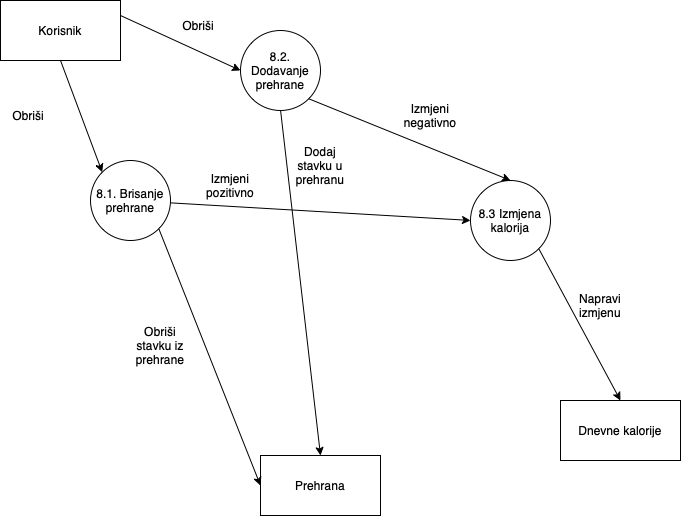

The diagram above was exported from draw.io. Its source (the exported page's mxGraphModel, read from the mxfile embedded in the PNG):
<mxGraphModel dx="1047" dy="731" grid="1" gridSize="10" guides="1" tooltips="1" connect="1" arrows="1" fold="1" page="1" pageScale="1" pageWidth="827" pageHeight="1169" math="0" shadow="0">
  <root>
    <mxCell id="0" />
    <mxCell id="1" parent="0" />
    <mxCell id="5UJzbpIilrhJZR0ct_dT-1" value="Korisnik" style="rounded=0;whiteSpace=wrap;html=1;" vertex="1" parent="1">
      <mxGeometry x="110" y="110" width="120" height="60" as="geometry" />
    </mxCell>
    <mxCell id="5UJzbpIilrhJZR0ct_dT-2" value="Prehrana" style="rounded=0;whiteSpace=wrap;html=1;" vertex="1" parent="1">
      <mxGeometry x="370" y="565" width="120" height="60" as="geometry" />
    </mxCell>
    <mxCell id="5UJzbpIilrhJZR0ct_dT-3" value="8.1. Brisanje prehrane" style="ellipse;whiteSpace=wrap;html=1;aspect=fixed;" vertex="1" parent="1">
      <mxGeometry x="200" y="270" width="80" height="80" as="geometry" />
    </mxCell>
    <mxCell id="5UJzbpIilrhJZR0ct_dT-4" value="Dnevne kalorije" style="rounded=0;whiteSpace=wrap;html=1;" vertex="1" parent="1">
      <mxGeometry x="670" y="510" width="120" height="60" as="geometry" />
    </mxCell>
    <mxCell id="5UJzbpIilrhJZR0ct_dT-5" value="" style="endArrow=classic;html=1;rounded=0;entryX=0;entryY=0;entryDx=0;entryDy=0;exitX=0.5;exitY=1;exitDx=0;exitDy=0;" edge="1" parent="1" source="5UJzbpIilrhJZR0ct_dT-1" target="5UJzbpIilrhJZR0ct_dT-3">
      <mxGeometry width="50" height="50" relative="1" as="geometry">
        <mxPoint x="350" y="460" as="sourcePoint" />
        <mxPoint x="400" y="410" as="targetPoint" />
      </mxGeometry>
    </mxCell>
    <mxCell id="5UJzbpIilrhJZR0ct_dT-6" value="" style="endArrow=classic;html=1;rounded=0;entryX=0;entryY=0.5;entryDx=0;entryDy=0;exitX=1;exitY=1;exitDx=0;exitDy=0;" edge="1" parent="1" source="5UJzbpIilrhJZR0ct_dT-3" target="5UJzbpIilrhJZR0ct_dT-2">
      <mxGeometry width="50" height="50" relative="1" as="geometry">
        <mxPoint x="350" y="460" as="sourcePoint" />
        <mxPoint x="400" y="410" as="targetPoint" />
      </mxGeometry>
    </mxCell>
    <mxCell id="5UJzbpIilrhJZR0ct_dT-7" value="8.2. Dodavanje prehrane" style="ellipse;whiteSpace=wrap;html=1;aspect=fixed;" vertex="1" parent="1">
      <mxGeometry x="350" y="140" width="80" height="80" as="geometry" />
    </mxCell>
    <mxCell id="5UJzbpIilrhJZR0ct_dT-8" value="" style="endArrow=classic;html=1;rounded=0;entryX=0;entryY=0.5;entryDx=0;entryDy=0;exitX=1;exitY=0.25;exitDx=0;exitDy=0;" edge="1" parent="1" source="5UJzbpIilrhJZR0ct_dT-1" target="5UJzbpIilrhJZR0ct_dT-7">
      <mxGeometry width="50" height="50" relative="1" as="geometry">
        <mxPoint x="290" y="170" as="sourcePoint" />
        <mxPoint x="331.7157287525381" y="431.7157287525381" as="targetPoint" />
      </mxGeometry>
    </mxCell>
    <mxCell id="5UJzbpIilrhJZR0ct_dT-9" value="" style="endArrow=classic;html=1;rounded=0;exitX=0.5;exitY=1;exitDx=0;exitDy=0;entryX=0.5;entryY=0;entryDx=0;entryDy=0;" edge="1" parent="1" source="5UJzbpIilrhJZR0ct_dT-7" target="5UJzbpIilrhJZR0ct_dT-2">
      <mxGeometry width="50" height="50" relative="1" as="geometry">
        <mxPoint x="360" y="410" as="sourcePoint" />
        <mxPoint x="410" y="360" as="targetPoint" />
      </mxGeometry>
    </mxCell>
    <mxCell id="5UJzbpIilrhJZR0ct_dT-10" value="Obriši stavku iz prehrane" style="text;html=1;strokeColor=none;fillColor=none;align=center;verticalAlign=middle;whiteSpace=wrap;rounded=0;" vertex="1" parent="1">
      <mxGeometry x="240" y="440" width="60" height="30" as="geometry" />
    </mxCell>
    <mxCell id="5UJzbpIilrhJZR0ct_dT-11" value="Dodaj stavku u prehranu" style="text;html=1;strokeColor=none;fillColor=none;align=center;verticalAlign=middle;whiteSpace=wrap;rounded=0;" vertex="1" parent="1">
      <mxGeometry x="400" y="260" width="60" height="30" as="geometry" />
    </mxCell>
    <mxCell id="5UJzbpIilrhJZR0ct_dT-12" value="Obriši&amp;nbsp;" style="text;html=1;strokeColor=none;fillColor=none;align=center;verticalAlign=middle;whiteSpace=wrap;rounded=0;" vertex="1" parent="1">
      <mxGeometry x="110" y="210" width="60" height="30" as="geometry" />
    </mxCell>
    <mxCell id="5UJzbpIilrhJZR0ct_dT-13" value="Obriši&amp;nbsp;" style="text;html=1;strokeColor=none;fillColor=none;align=center;verticalAlign=middle;whiteSpace=wrap;rounded=0;" vertex="1" parent="1">
      <mxGeometry x="280" y="120" width="60" height="30" as="geometry" />
    </mxCell>
    <mxCell id="5UJzbpIilrhJZR0ct_dT-14" value="8.3 Izmjena kalorija" style="ellipse;whiteSpace=wrap;html=1;aspect=fixed;" vertex="1" parent="1">
      <mxGeometry x="580" y="290" width="80" height="80" as="geometry" />
    </mxCell>
    <mxCell id="5UJzbpIilrhJZR0ct_dT-15" value="" style="endArrow=classic;html=1;rounded=0;entryX=0;entryY=0.5;entryDx=0;entryDy=0;" edge="1" parent="1" source="5UJzbpIilrhJZR0ct_dT-3" target="5UJzbpIilrhJZR0ct_dT-14">
      <mxGeometry width="50" height="50" relative="1" as="geometry">
        <mxPoint x="420" y="410" as="sourcePoint" />
        <mxPoint x="470" y="360" as="targetPoint" />
      </mxGeometry>
    </mxCell>
    <mxCell id="5UJzbpIilrhJZR0ct_dT-16" value="" style="endArrow=classic;html=1;rounded=0;exitX=1;exitY=1;exitDx=0;exitDy=0;entryX=0.5;entryY=0;entryDx=0;entryDy=0;" edge="1" parent="1" source="5UJzbpIilrhJZR0ct_dT-7" target="5UJzbpIilrhJZR0ct_dT-14">
      <mxGeometry width="50" height="50" relative="1" as="geometry">
        <mxPoint x="420" y="410" as="sourcePoint" />
        <mxPoint x="470" y="360" as="targetPoint" />
      </mxGeometry>
    </mxCell>
    <mxCell id="5UJzbpIilrhJZR0ct_dT-17" value="Izmjeni pozitivno" style="text;html=1;strokeColor=none;fillColor=none;align=center;verticalAlign=middle;whiteSpace=wrap;rounded=0;" vertex="1" parent="1">
      <mxGeometry x="310" y="280" width="60" height="30" as="geometry" />
    </mxCell>
    <mxCell id="5UJzbpIilrhJZR0ct_dT-18" value="Izmjeni negativno" style="text;html=1;strokeColor=none;fillColor=none;align=center;verticalAlign=middle;whiteSpace=wrap;rounded=0;" vertex="1" parent="1">
      <mxGeometry x="510" y="210" width="60" height="30" as="geometry" />
    </mxCell>
    <mxCell id="5UJzbpIilrhJZR0ct_dT-19" value="" style="endArrow=classic;html=1;rounded=0;exitX=1;exitY=1;exitDx=0;exitDy=0;entryX=0.5;entryY=0;entryDx=0;entryDy=0;" edge="1" parent="1" source="5UJzbpIilrhJZR0ct_dT-14" target="5UJzbpIilrhJZR0ct_dT-4">
      <mxGeometry width="50" height="50" relative="1" as="geometry">
        <mxPoint x="420" y="410" as="sourcePoint" />
        <mxPoint x="470" y="360" as="targetPoint" />
      </mxGeometry>
    </mxCell>
    <mxCell id="5UJzbpIilrhJZR0ct_dT-20" value="Napravi izmjenu" style="text;html=1;strokeColor=none;fillColor=none;align=center;verticalAlign=middle;whiteSpace=wrap;rounded=0;" vertex="1" parent="1">
      <mxGeometry x="680" y="400" width="60" height="30" as="geometry" />
    </mxCell>
  </root>
</mxGraphModel>